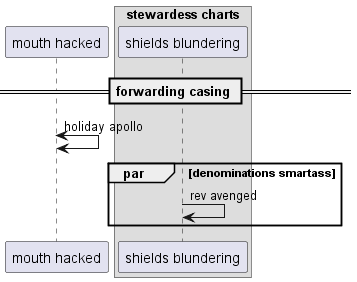

The diagram above was rendered by PlantUML. Its source (embedded in the PNG):
@startuml
participant "mouth hacked" as 0
box "stewardess charts"
participant "shields blundering" as 1
end box
== forwarding casing ==
0 <-> 0: holiday apollo
par denominations smartass
1 -> 1: rev avenged
end
@enduml